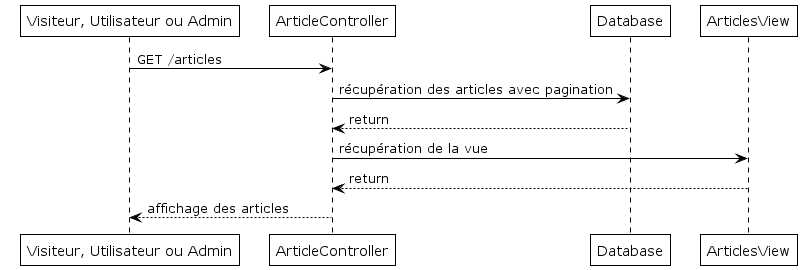

The diagram above was rendered by PlantUML. Its source (embedded in the PNG):
@startuml

!theme plain

Person as "Visiteur, Utilisateur ou Admin" -> ArticleController : GET /articles

ArticleController -> Database : récupération des articles avec pagination
Database --> ArticleController : return

ArticleController -> ArticlesView : récupération de la vue
ArticlesView --> ArticleController : return

ArticleController --> Person : affichage des articles

@enduml